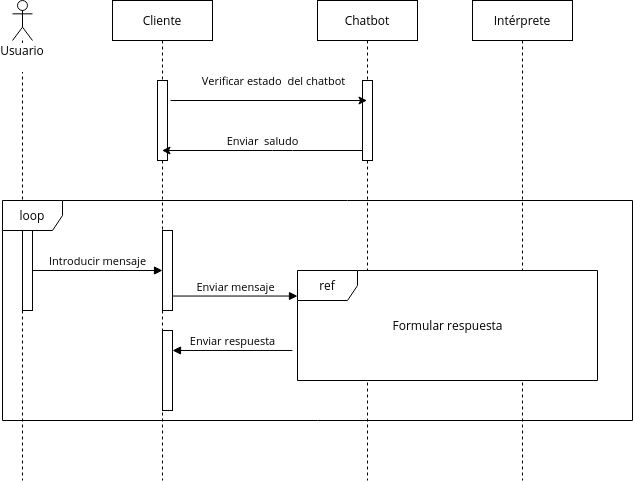

The diagram above was exported from draw.io. Its source (the exported page's mxGraphModel, read from the mxfile embedded in the PNG):
<mxGraphModel dx="1422" dy="737" grid="1" gridSize="10" guides="1" tooltips="1" connect="1" arrows="1" fold="1" page="1" pageScale="1" pageWidth="850" pageHeight="1100" math="0" shadow="0" extFonts="Open Sans^https://fonts.googleapis.com/css?family=Open+Sans">
  <root>
    <mxCell id="SPOfZAZlfM8KVsDI7tmo-0" />
    <mxCell id="SPOfZAZlfM8KVsDI7tmo-1" parent="SPOfZAZlfM8KVsDI7tmo-0" />
    <mxCell id="j2njAu69PQbzyoV6P4Sf-0" value="Cliente" style="shape=umlLifeline;perimeter=lifelinePerimeter;whiteSpace=wrap;html=1;container=1;collapsible=0;recursiveResize=0;outlineConnect=0;fontFamily=Open Sans;" vertex="1" parent="SPOfZAZlfM8KVsDI7tmo-1">
      <mxGeometry x="140" y="40" width="100" height="480" as="geometry" />
    </mxCell>
    <mxCell id="j2njAu69PQbzyoV6P4Sf-5" value="" style="html=1;points=[];perimeter=orthogonalPerimeter;fontFamily=Open Sans;" vertex="1" parent="j2njAu69PQbzyoV6P4Sf-0">
      <mxGeometry x="50" y="230" width="10" height="80" as="geometry" />
    </mxCell>
    <mxCell id="j2njAu69PQbzyoV6P4Sf-6" value="" style="html=1;points=[];perimeter=orthogonalPerimeter;fontFamily=Open Sans;" vertex="1" parent="j2njAu69PQbzyoV6P4Sf-0">
      <mxGeometry x="50" y="330" width="10" height="80" as="geometry" />
    </mxCell>
    <mxCell id="jQg2eKwcbTdyW5pxb0Rw-0" value="" style="html=1;points=[];perimeter=orthogonalPerimeter;labelBackgroundColor=none;fillColor=#FFFFFF;fontFamily=Open Sans;" vertex="1" parent="j2njAu69PQbzyoV6P4Sf-0">
      <mxGeometry x="45" y="80" width="10" height="80" as="geometry" />
    </mxCell>
    <mxCell id="j2njAu69PQbzyoV6P4Sf-1" value="Chatbot" style="shape=umlLifeline;perimeter=lifelinePerimeter;whiteSpace=wrap;html=1;container=1;collapsible=0;recursiveResize=0;outlineConnect=0;fontFamily=Open Sans;" vertex="1" parent="SPOfZAZlfM8KVsDI7tmo-1">
      <mxGeometry x="345" y="40" width="100" height="480" as="geometry" />
    </mxCell>
    <mxCell id="jQg2eKwcbTdyW5pxb0Rw-1" value="" style="html=1;points=[];perimeter=orthogonalPerimeter;labelBackgroundColor=none;fillColor=#FFFFFF;fontFamily=Open Sans;" vertex="1" parent="j2njAu69PQbzyoV6P4Sf-1">
      <mxGeometry x="45" y="80" width="10" height="80" as="geometry" />
    </mxCell>
    <mxCell id="j2njAu69PQbzyoV6P4Sf-2" value="Intérprete" style="shape=umlLifeline;perimeter=lifelinePerimeter;whiteSpace=wrap;html=1;container=1;collapsible=0;recursiveResize=0;outlineConnect=0;fontFamily=Open Sans;" vertex="1" parent="SPOfZAZlfM8KVsDI7tmo-1">
      <mxGeometry x="500" y="40" width="100" height="480" as="geometry" />
    </mxCell>
    <mxCell id="j2njAu69PQbzyoV6P4Sf-3" value="&lt;div&gt;Usuario&lt;/div&gt;&lt;div&gt;&lt;br&gt;&lt;/div&gt;" style="shape=umlLifeline;participant=umlActor;perimeter=lifelinePerimeter;whiteSpace=wrap;html=1;container=1;collapsible=0;recursiveResize=0;verticalAlign=top;spacingTop=36;labelBackgroundColor=#ffffff;outlineConnect=0;fontFamily=Open Sans;" vertex="1" parent="SPOfZAZlfM8KVsDI7tmo-1">
      <mxGeometry x="40" y="40" width="20" height="480" as="geometry" />
    </mxCell>
    <mxCell id="j2njAu69PQbzyoV6P4Sf-4" value="" style="html=1;points=[];perimeter=orthogonalPerimeter;fontFamily=Open Sans;" vertex="1" parent="j2njAu69PQbzyoV6P4Sf-3">
      <mxGeometry x="10" y="230" width="10" height="80" as="geometry" />
    </mxCell>
    <mxCell id="j2njAu69PQbzyoV6P4Sf-7" value="ref" style="shape=umlFrame;whiteSpace=wrap;html=1;fontFamily=Open Sans;labelBackgroundColor=none;labelBorderColor=none;swimlaneFillColor=#ffffff;" vertex="1" parent="SPOfZAZlfM8KVsDI7tmo-1">
      <mxGeometry x="325" y="310" width="300" height="110" as="geometry" />
    </mxCell>
    <mxCell id="j2njAu69PQbzyoV6P4Sf-8" value="Formular respuesta" style="text;html=1;strokeColor=none;fillColor=none;align=center;verticalAlign=middle;whiteSpace=wrap;rounded=0;labelBackgroundColor=none;fontFamily=Open Sans;" vertex="1" parent="SPOfZAZlfM8KVsDI7tmo-1">
      <mxGeometry x="392.5" y="347.5" width="165" height="35" as="geometry" />
    </mxCell>
    <mxCell id="j2njAu69PQbzyoV6P4Sf-9" value="Introducir mensaje" style="html=1;verticalAlign=bottom;endArrow=block;fontFamily=Open Sans;" edge="1" parent="SPOfZAZlfM8KVsDI7tmo-1" source="j2njAu69PQbzyoV6P4Sf-4" target="j2njAu69PQbzyoV6P4Sf-5">
      <mxGeometry width="80" relative="1" as="geometry">
        <mxPoint x="105" y="290" as="sourcePoint" />
        <mxPoint x="185" y="290" as="targetPoint" />
      </mxGeometry>
    </mxCell>
    <mxCell id="j2njAu69PQbzyoV6P4Sf-10" value="Enviar mensaje" style="html=1;verticalAlign=bottom;endArrow=block;fontFamily=Open Sans;" edge="1" parent="SPOfZAZlfM8KVsDI7tmo-1" source="j2njAu69PQbzyoV6P4Sf-5" target="j2njAu69PQbzyoV6P4Sf-7">
      <mxGeometry width="80" relative="1" as="geometry">
        <mxPoint x="235" y="290" as="sourcePoint" />
        <mxPoint x="315" y="290" as="targetPoint" />
      </mxGeometry>
    </mxCell>
    <mxCell id="j2njAu69PQbzyoV6P4Sf-11" value="Enviar respuesta" style="html=1;verticalAlign=bottom;endArrow=block;fontFamily=Open Sans;exitX=-0.017;exitY=0.727;exitDx=0;exitDy=0;exitPerimeter=0;" edge="1" parent="SPOfZAZlfM8KVsDI7tmo-1" source="j2njAu69PQbzyoV6P4Sf-7" target="j2njAu69PQbzyoV6P4Sf-6">
      <mxGeometry width="80" relative="1" as="geometry">
        <mxPoint x="255" y="510" as="sourcePoint" />
        <mxPoint x="335" y="510" as="targetPoint" />
      </mxGeometry>
    </mxCell>
    <mxCell id="jQg2eKwcbTdyW5pxb0Rw-2" value="Verificar estado&amp;nbsp; del chatbot" style="endArrow=classic;html=1;fontFamily=Open Sans;exitX=1.3;exitY=0.25;exitDx=0;exitDy=0;exitPerimeter=0;" edge="1" parent="SPOfZAZlfM8KVsDI7tmo-1" source="jQg2eKwcbTdyW5pxb0Rw-0" target="j2njAu69PQbzyoV6P4Sf-1">
      <mxGeometry x="0.0526" y="20" width="50" height="50" relative="1" as="geometry">
        <mxPoint x="240" y="200" as="sourcePoint" />
        <mxPoint x="290" y="150" as="targetPoint" />
        <mxPoint as="offset" />
      </mxGeometry>
    </mxCell>
    <mxCell id="jQg2eKwcbTdyW5pxb0Rw-3" value="Enviar&amp;nbsp; saludo" style="endArrow=classic;html=1;fontFamily=Open Sans;" edge="1" parent="SPOfZAZlfM8KVsDI7tmo-1" source="jQg2eKwcbTdyW5pxb0Rw-1" target="j2njAu69PQbzyoV6P4Sf-0">
      <mxGeometry x="-0.0025" y="-10" width="50" height="50" relative="1" as="geometry">
        <mxPoint x="280" y="250" as="sourcePoint" />
        <mxPoint x="330" y="200" as="targetPoint" />
        <Array as="points">
          <mxPoint x="310" y="190" />
        </Array>
        <mxPoint as="offset" />
      </mxGeometry>
    </mxCell>
    <mxCell id="jQg2eKwcbTdyW5pxb0Rw-4" value="loop" style="shape=umlFrame;whiteSpace=wrap;html=1;labelBackgroundColor=none;fillColor=#FFFFFF;fontFamily=Open Sans;" vertex="1" parent="SPOfZAZlfM8KVsDI7tmo-1">
      <mxGeometry x="30" y="240" width="630" height="220" as="geometry" />
    </mxCell>
  </root>
</mxGraphModel>